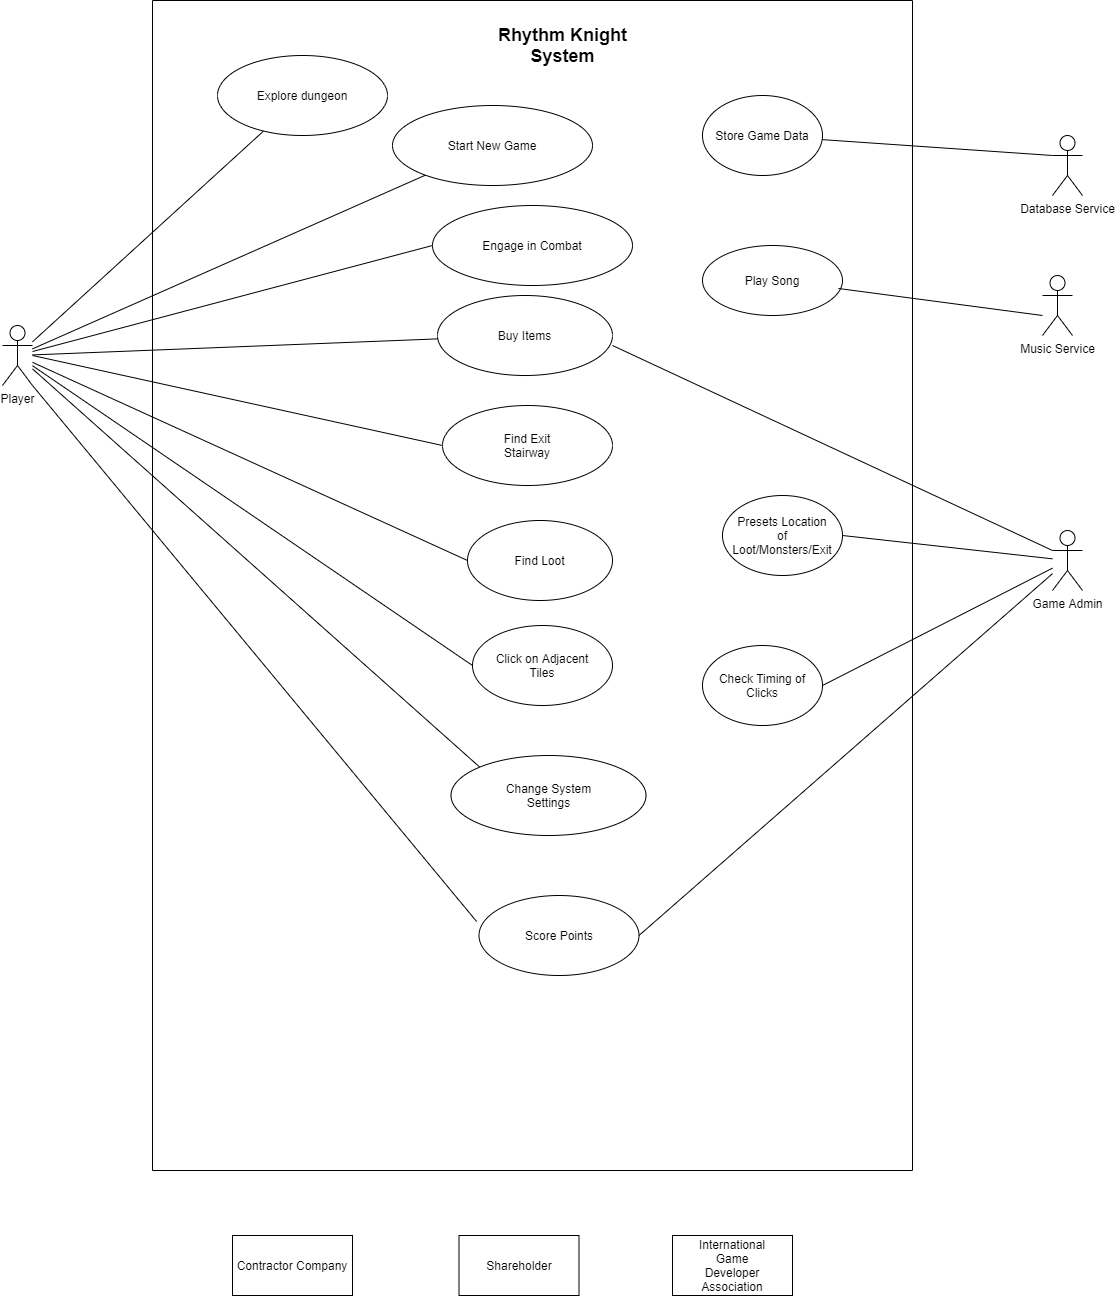

The diagram above was exported from draw.io. Its source (the exported page's mxGraphModel, read from the mxfile embedded in the PNG):
<mxGraphModel dx="2522" dy="772" grid="1" gridSize="10" guides="1" tooltips="1" connect="1" arrows="1" fold="1" page="1" pageScale="1" pageWidth="1100" pageHeight="850" math="0" shadow="0">
  <root>
    <mxCell id="0" />
    <mxCell id="1" parent="0" />
    <mxCell id="PBkmCL7zypW_kzw-CnrX-141" value="" style="rounded=0;whiteSpace=wrap;html=1;direction=south;fillColor=none;" parent="1" vertex="1">
      <mxGeometry x="80" y="95" width="760" height="1170" as="geometry" />
    </mxCell>
    <mxCell id="PBkmCL7zypW_kzw-CnrX-24" style="edgeStyle=none;rounded=0;orthogonalLoop=1;jettySize=auto;html=1;endArrow=none;endFill=0;" parent="1" source="PBkmCL7zypW_kzw-CnrX-3" target="PBkmCL7zypW_kzw-CnrX-11" edge="1">
      <mxGeometry relative="1" as="geometry" />
    </mxCell>
    <mxCell id="PBkmCL7zypW_kzw-CnrX-55" style="edgeStyle=none;rounded=0;orthogonalLoop=1;jettySize=auto;html=1;entryX=0;entryY=0;entryDx=0;entryDy=0;endArrow=none;endFill=0;" parent="1" source="PBkmCL7zypW_kzw-CnrX-3" target="PBkmCL7zypW_kzw-CnrX-25" edge="1">
      <mxGeometry relative="1" as="geometry" />
    </mxCell>
    <mxCell id="PBkmCL7zypW_kzw-CnrX-57" style="edgeStyle=none;rounded=0;orthogonalLoop=1;jettySize=auto;html=1;entryX=0;entryY=0.5;entryDx=0;entryDy=0;endArrow=none;endFill=0;" parent="1" source="PBkmCL7zypW_kzw-CnrX-3" target="PBkmCL7zypW_kzw-CnrX-56" edge="1">
      <mxGeometry relative="1" as="geometry" />
    </mxCell>
    <mxCell id="PBkmCL7zypW_kzw-CnrX-69" style="edgeStyle=none;rounded=0;orthogonalLoop=1;jettySize=auto;html=1;entryX=0;entryY=0.5;entryDx=0;entryDy=0;endArrow=none;endFill=0;" parent="1" source="PBkmCL7zypW_kzw-CnrX-3" target="PBkmCL7zypW_kzw-CnrX-64" edge="1">
      <mxGeometry relative="1" as="geometry">
        <Array as="points" />
      </mxGeometry>
    </mxCell>
    <mxCell id="PBkmCL7zypW_kzw-CnrX-115" style="edgeStyle=none;rounded=0;orthogonalLoop=1;jettySize=auto;html=1;endArrow=none;endFill=0;" parent="1" source="PBkmCL7zypW_kzw-CnrX-3" target="PBkmCL7zypW_kzw-CnrX-112" edge="1">
      <mxGeometry relative="1" as="geometry" />
    </mxCell>
    <mxCell id="PBkmCL7zypW_kzw-CnrX-116" style="edgeStyle=none;rounded=0;orthogonalLoop=1;jettySize=auto;html=1;entryX=0;entryY=0.5;entryDx=0;entryDy=0;endArrow=none;endFill=0;" parent="1" source="PBkmCL7zypW_kzw-CnrX-3" target="PBkmCL7zypW_kzw-CnrX-104" edge="1">
      <mxGeometry relative="1" as="geometry" />
    </mxCell>
    <mxCell id="PBkmCL7zypW_kzw-CnrX-3" value="Player" style="shape=umlActor;verticalLabelPosition=bottom;verticalAlign=top;html=1;outlineConnect=0;" parent="1" vertex="1">
      <mxGeometry x="-70" y="420" width="30" height="60" as="geometry" />
    </mxCell>
    <mxCell id="PBkmCL7zypW_kzw-CnrX-11" value="Start New Game" style="ellipse;whiteSpace=wrap;html=1;" parent="1" vertex="1">
      <mxGeometry x="320" y="200" width="200" height="80" as="geometry" />
    </mxCell>
    <mxCell id="PBkmCL7zypW_kzw-CnrX-12" value="Database Service" style="shape=umlActor;verticalLabelPosition=bottom;verticalAlign=top;html=1;outlineConnect=0;" parent="1" vertex="1">
      <mxGeometry x="980" y="230" width="30" height="60" as="geometry" />
    </mxCell>
    <mxCell id="PBkmCL7zypW_kzw-CnrX-76" style="rounded=0;orthogonalLoop=1;jettySize=auto;html=1;entryX=1;entryY=0.5;entryDx=0;entryDy=0;endArrow=none;endFill=0;" parent="1" source="PBkmCL7zypW_kzw-CnrX-15" target="PBkmCL7zypW_kzw-CnrX-60" edge="1">
      <mxGeometry relative="1" as="geometry" />
    </mxCell>
    <mxCell id="PBkmCL7zypW_kzw-CnrX-129" style="edgeStyle=none;rounded=0;orthogonalLoop=1;jettySize=auto;html=1;entryX=1;entryY=0.5;entryDx=0;entryDy=0;endArrow=none;endFill=0;" parent="1" source="PBkmCL7zypW_kzw-CnrX-15" target="PBkmCL7zypW_kzw-CnrX-127" edge="1">
      <mxGeometry relative="1" as="geometry" />
    </mxCell>
    <mxCell id="PBkmCL7zypW_kzw-CnrX-15" value="Game Admin" style="shape=umlActor;verticalLabelPosition=bottom;verticalAlign=top;html=1;outlineConnect=0;" parent="1" vertex="1">
      <mxGeometry x="980" y="625" width="30" height="60" as="geometry" />
    </mxCell>
    <mxCell id="PBkmCL7zypW_kzw-CnrX-22" value="&lt;b&gt;&lt;font style=&quot;font-size: 18px&quot;&gt;Rhythm Knight System&lt;/font&gt;&lt;/b&gt;" style="text;html=1;strokeColor=none;fillColor=none;align=center;verticalAlign=middle;whiteSpace=wrap;rounded=0;" parent="1" vertex="1">
      <mxGeometry x="406.5" y="100" width="167" height="80" as="geometry" />
    </mxCell>
    <mxCell id="PBkmCL7zypW_kzw-CnrX-25" value="Change System&lt;br&gt;Settings" style="ellipse;whiteSpace=wrap;html=1;" parent="1" vertex="1">
      <mxGeometry x="378.5" y="850" width="195" height="80" as="geometry" />
    </mxCell>
    <mxCell id="PBkmCL7zypW_kzw-CnrX-56" value="Click on Adjacent&lt;br&gt;Tiles" style="ellipse;whiteSpace=wrap;html=1;" parent="1" vertex="1">
      <mxGeometry x="400" y="720" width="140" height="80" as="geometry" />
    </mxCell>
    <mxCell id="PBkmCL7zypW_kzw-CnrX-59" style="edgeStyle=none;rounded=0;orthogonalLoop=1;jettySize=auto;html=1;entryX=0.5;entryY=1;entryDx=0;entryDy=0;" parent="1" source="PBkmCL7zypW_kzw-CnrX-56" target="PBkmCL7zypW_kzw-CnrX-56" edge="1">
      <mxGeometry relative="1" as="geometry" />
    </mxCell>
    <mxCell id="PBkmCL7zypW_kzw-CnrX-60" value="Check Timing of&lt;br&gt;Clicks" style="ellipse;whiteSpace=wrap;html=1;" parent="1" vertex="1">
      <mxGeometry x="630" y="740" width="120" height="80" as="geometry" />
    </mxCell>
    <mxCell id="PBkmCL7zypW_kzw-CnrX-64" value="Engage in Combat" style="ellipse;whiteSpace=wrap;html=1;" parent="1" vertex="1">
      <mxGeometry x="360" y="300" width="200" height="80" as="geometry" />
    </mxCell>
    <mxCell id="PBkmCL7zypW_kzw-CnrX-83" style="edgeStyle=none;rounded=0;orthogonalLoop=1;jettySize=auto;html=1;entryX=0;entryY=0.3333333333333333;entryDx=0;entryDy=0;entryPerimeter=0;endArrow=none;endFill=0;" parent="1" source="PBkmCL7zypW_kzw-CnrX-82" target="PBkmCL7zypW_kzw-CnrX-12" edge="1">
      <mxGeometry relative="1" as="geometry" />
    </mxCell>
    <mxCell id="PBkmCL7zypW_kzw-CnrX-82" value="Store Game Data" style="ellipse;whiteSpace=wrap;html=1;" parent="1" vertex="1">
      <mxGeometry x="630" y="190" width="120" height="80" as="geometry" />
    </mxCell>
    <mxCell id="PBkmCL7zypW_kzw-CnrX-104" value="Find Loot" style="ellipse;whiteSpace=wrap;html=1;" parent="1" vertex="1">
      <mxGeometry x="395" y="615" width="145" height="80" as="geometry" />
    </mxCell>
    <mxCell id="PBkmCL7zypW_kzw-CnrX-107" value="Find Exit&lt;br&gt;Stairway" style="ellipse;whiteSpace=wrap;html=1;" parent="1" vertex="1">
      <mxGeometry x="370" y="500" width="170" height="80" as="geometry" />
    </mxCell>
    <mxCell id="PBkmCL7zypW_kzw-CnrX-112" value="Explore dungeon" style="ellipse;whiteSpace=wrap;html=1;" parent="1" vertex="1">
      <mxGeometry x="145" y="150" width="170" height="80" as="geometry" />
    </mxCell>
    <mxCell id="PBkmCL7zypW_kzw-CnrX-142" style="edgeStyle=none;rounded=0;orthogonalLoop=1;jettySize=auto;html=1;entryX=1;entryY=1;entryDx=0;entryDy=0;entryPerimeter=0;endArrow=none;endFill=0;exitX=-0.015;exitY=0.325;exitDx=0;exitDy=0;exitPerimeter=0;" parent="1" source="PBkmCL7zypW_kzw-CnrX-118" target="PBkmCL7zypW_kzw-CnrX-3" edge="1">
      <mxGeometry relative="1" as="geometry">
        <mxPoint x="380" y="1050" as="sourcePoint" />
      </mxGeometry>
    </mxCell>
    <mxCell id="PBkmCL7zypW_kzw-CnrX-118" value="Score Points" style="ellipse;whiteSpace=wrap;html=1;" parent="1" vertex="1">
      <mxGeometry x="406.5" y="990" width="160" height="80" as="geometry" />
    </mxCell>
    <mxCell id="PBkmCL7zypW_kzw-CnrX-127" value="Presets Location&lt;br&gt;of&lt;br&gt;Loot/Monsters/Exit" style="ellipse;whiteSpace=wrap;html=1;" parent="1" vertex="1">
      <mxGeometry x="650" y="590" width="120" height="80" as="geometry" />
    </mxCell>
    <mxCell id="PBkmCL7zypW_kzw-CnrX-133" value="International&lt;br&gt;Game&lt;br&gt;Developer&lt;br&gt;Association" style="rounded=0;whiteSpace=wrap;html=1;" parent="1" vertex="1">
      <mxGeometry x="600" y="1330" width="120" height="60" as="geometry" />
    </mxCell>
    <mxCell id="PBkmCL7zypW_kzw-CnrX-134" value="Shareholder" style="rounded=0;whiteSpace=wrap;html=1;" parent="1" vertex="1">
      <mxGeometry x="386.5" y="1330" width="120" height="60" as="geometry" />
    </mxCell>
    <mxCell id="HM7XlVpmZ8vhRm7X89CA-3" value="" style="endArrow=none;html=1;entryX=0;entryY=0.5;entryDx=0;entryDy=0;endFill=0;" parent="1" target="PBkmCL7zypW_kzw-CnrX-107" edge="1">
      <mxGeometry width="50" height="50" relative="1" as="geometry">
        <mxPoint x="-40" y="450" as="sourcePoint" />
        <mxPoint x="30" y="440" as="targetPoint" />
      </mxGeometry>
    </mxCell>
    <mxCell id="PBkmCL7zypW_kzw-CnrX-145" style="edgeStyle=none;rounded=0;orthogonalLoop=1;jettySize=auto;html=1;endArrow=none;endFill=0;" parent="1" source="PBkmCL7zypW_kzw-CnrX-143" target="PBkmCL7zypW_kzw-CnrX-3" edge="1">
      <mxGeometry relative="1" as="geometry" />
    </mxCell>
    <mxCell id="PBkmCL7zypW_kzw-CnrX-143" value="Buy Items" style="ellipse;whiteSpace=wrap;html=1;" parent="1" vertex="1">
      <mxGeometry x="365" y="390" width="175" height="80" as="geometry" />
    </mxCell>
    <mxCell id="HM7XlVpmZ8vhRm7X89CA-4" value="Contractor Company" style="rounded=0;whiteSpace=wrap;html=1;" parent="1" vertex="1">
      <mxGeometry x="160" y="1330" width="120" height="60" as="geometry" />
    </mxCell>
    <mxCell id="-zxUFcz2eYjqCqA1AvLM-8" value="" style="endArrow=none;html=1;exitX=0;exitY=0.3333333333333333;exitDx=0;exitDy=0;exitPerimeter=0;" parent="1" source="PBkmCL7zypW_kzw-CnrX-15" edge="1">
      <mxGeometry width="50" height="50" relative="1" as="geometry">
        <mxPoint x="550" y="720" as="sourcePoint" />
        <mxPoint x="540" y="440" as="targetPoint" />
      </mxGeometry>
    </mxCell>
    <mxCell id="PBkmCL7zypW_kzw-CnrX-147" style="edgeStyle=none;rounded=0;orthogonalLoop=1;jettySize=auto;html=1;endArrow=none;endFill=0;exitX=1;exitY=0.5;exitDx=0;exitDy=0;" parent="1" source="PBkmCL7zypW_kzw-CnrX-118" target="PBkmCL7zypW_kzw-CnrX-15" edge="1">
      <mxGeometry relative="1" as="geometry">
        <mxPoint x="702.6543288694575" y="956.4427864613413" as="sourcePoint" />
      </mxGeometry>
    </mxCell>
    <mxCell id="q_hXw8zph32TcRBq0hG5-1" value="Music Service" style="shape=umlActor;verticalLabelPosition=bottom;verticalAlign=top;html=1;outlineConnect=0;" parent="1" vertex="1">
      <mxGeometry x="970" y="370" width="30" height="60" as="geometry" />
    </mxCell>
    <mxCell id="q_hXw8zph32TcRBq0hG5-3" value="Play Song" style="ellipse;whiteSpace=wrap;html=1;" parent="1" vertex="1">
      <mxGeometry x="630" y="340" width="140" height="70" as="geometry" />
    </mxCell>
    <mxCell id="q_hXw8zph32TcRBq0hG5-5" value="" style="endArrow=none;html=1;entryX=0.971;entryY=0.614;entryDx=0;entryDy=0;entryPerimeter=0;endFill=0;" parent="1" target="q_hXw8zph32TcRBq0hG5-3" edge="1">
      <mxGeometry width="50" height="50" relative="1" as="geometry">
        <mxPoint x="970" y="410" as="sourcePoint" />
        <mxPoint x="910" y="400" as="targetPoint" />
      </mxGeometry>
    </mxCell>
  </root>
</mxGraphModel>